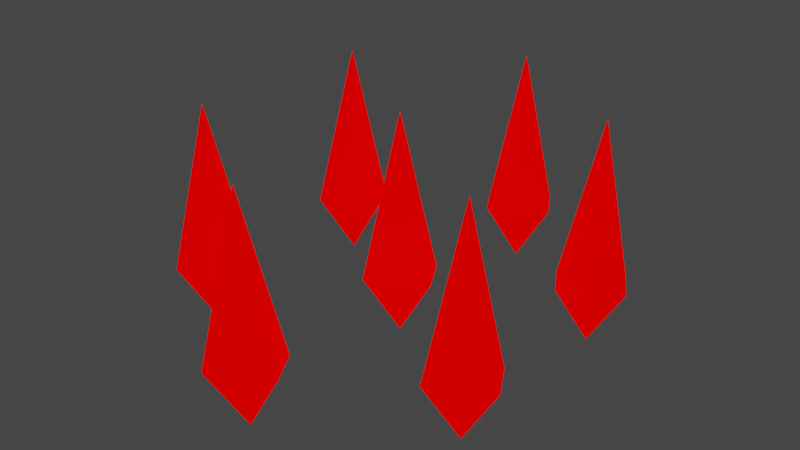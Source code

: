 # Source: trapSpikeLauncher_Projectile.blend  (saved by Blender 3.3.6; exported with 4.5.12 LTS)
import bpy
from mathutils import Matrix  # noqa: F401  (used for matrix-valued properties, if any)

bpy.ops.wm.read_factory_settings(use_empty=True)
scene = bpy.context.scene
scene.name = 'Scene'

# ---- collections
col_collection = bpy.data.collections.new('Collection'); scene.collection.children.link(col_collection)

# ---- materials (node trees are filled in below, after node groups)
mat_red = bpy.data.materials.new('Red')
mat_red.alpha_threshold = 0.0
mat_red.roughness = 0.5
mat_red.line_color = (0.0, 0.0, 0.0, 1.0)
mat_metallic = bpy.data.materials.new('Metallic')
mat_black = bpy.data.materials.new('Black')

# ---- material node trees
mat_red.use_nodes = True; mat_red.node_tree.nodes.clear()
_N = mat_red.node_tree.nodes; _L = mat_red.node_tree.links
n0 = _N.new('ShaderNodeOutputMaterial'); n0.name = 'Material Output'; n0.location = (300, 300)
n1 = _N.new('ShaderNodeBsdfPrincipled'); n1.name = 'Principled BSDF'; n1.location = (10, 300)
n1.distribution = 'GGX'
n1.subsurface_method = 'RANDOM_WALK_SKIN'
n1.inputs[0].default_value = (0.65, 0.0, 0.0, 1.0)
n1.inputs[2].default_value = 0.0
n1.inputs[3].default_value = 1.45
n1.inputs[11].default_value = 1.01
n1.inputs[13].default_value = 0.0
n1.inputs[20].default_value = 0.0
n1.inputs[27].default_value = (1.0, 0.0, 0.0, 1.0)
n1.inputs[28].default_value = 1.0
_L.new(n1.outputs[0], n0.inputs[0])
n0.is_active_output = True
mat_metallic.use_nodes = True; mat_metallic.node_tree.nodes.clear()
_N = mat_metallic.node_tree.nodes; _L = mat_metallic.node_tree.links
n0 = _N.new('ShaderNodeBsdfPrincipled'); n0.name = 'Principled BSDF'; n0.location = (10, 300)
n0.distribution = 'GGX'
n0.subsurface_method = 'RANDOM_WALK_SKIN'
n0.inputs[0].default_value = (0.5596, 0.5596, 0.5596, 1.0)
n0.inputs[1].default_value = 0.65
n0.inputs[2].default_value = 0.4
n0.inputs[3].default_value = 1.45
n0.inputs[19].default_value = 0.1125
n0.inputs[27].default_value = (0.0, 0.0, 0.0, 1.0)
n0.inputs[28].default_value = 1.0
n1 = _N.new('ShaderNodeOutputMaterial'); n1.name = 'Material Output'; n1.location = (300, 300)
_L.new(n0.outputs[0], n1.inputs[0])
n1.is_active_output = True
mat_black.use_nodes = True; mat_black.node_tree.nodes.clear()
_N = mat_black.node_tree.nodes; _L = mat_black.node_tree.links
n0 = _N.new('ShaderNodeBsdfPrincipled'); n0.name = 'Principled BSDF'; n0.location = (10, 300)
n0.distribution = 'GGX'
n0.subsurface_method = 'RANDOM_WALK_SKIN'
n0.inputs[0].default_value = (0.0, 0.0, 0.0, 1.0)
n0.inputs[3].default_value = 1.45
n0.inputs[27].default_value = (0.0, 0.0, 0.0, 1.0)
n0.inputs[28].default_value = 1.0
n1 = _N.new('ShaderNodeOutputMaterial'); n1.name = 'Material Output'; n1.location = (300, 300)
_L.new(n0.outputs[0], n1.inputs[0])
n1.is_active_output = True

# ---- world
world_world = bpy.data.worlds.new('World'); scene.world = world_world
world_world.use_nodes = True; world_world.node_tree.nodes.clear()
_N = world_world.node_tree.nodes; _L = world_world.node_tree.links
n0 = _N.new('ShaderNodeOutputWorld'); n0.name = 'World Output'; n0.location = (300, 300)
n1 = _N.new('ShaderNodeBackground'); n1.name = 'Background'; n1.location = (10, 300)
n1.inputs[0].default_value = (0.05088, 0.05088, 0.05088, 1.0)
_L.new(n1.outputs[0], n0.inputs[0])
n0.is_active_output = True
world_world.color = (0.05088, 0.05088, 0.05088)
world_world.use_sun_shadow = False
world_world.sun_shadow_jitter_overblur = 0.0

# ---- meshes
me_cube_001 = bpy.data.meshes.new('Cube.001')
me_cube_001.from_pydata([(0.12, 0.64, -0.06), (0.06, 0.7439, -0.06), (-0.06, 0.7439, -0.06), (-0.12, 0.64, -0.06), (-0.06, 0.5361, -0.06), (0.06, 0.5361, -0.06), (0.12, 4.669e-08, -0.06), (0.06, 0.1039, -0.06), (-0.06, 0.1039, -0.06), (-0.12, 4.669e-08, -0.06), (-0.06, -0.1039, -0.06), (0.06, -0.1039, -0.06), (0.12, -0.64, -0.06), (0.06, -0.5361, -0.06), (-0.06, -0.5361, -0.06), (-0.12, -0.64, -0.06), (-0.06, -0.7439, -0.06), (0.06, -0.7439, -0.06), (0.6, 0.32, -0.06), (0.54, 0.4239, -0.06), (0.42, 0.4239, -0.06), (0.36, 0.32, -0.06), (0.42, 0.2161, -0.06), (0.54, 0.2161, -0.06), (0.6, -0.32, -0.06), (0.54, -0.2161, -0.06), (0.42, -0.2161, -0.06), (0.36, -0.32, -0.06), (0.42, -0.4239, -0.06), (0.54, -0.4239, -0.06), (-0.42, -0.4239, -0.06), (-0.54, -0.4239, -0.06), (-0.6, -0.32, -0.06), (-0.54, -0.2161, -0.06), (-0.42, -0.2161, -0.06), (-0.36, -0.32, -0.06), (-0.42, 0.2161, -0.06), (-0.54, 0.2161, -0.06), (-0.6, 0.32, -0.06), (-0.54, 0.4239, -0.06), (-0.42, 0.4239, -0.06), (-0.36, 0.32, -0.06), (2.546e-08, 0.64, 0.04561), (2.546e-08, 3.042e-08, 0.04561), (2.546e-08, -0.64, 0.04561), (0.4871, 0.32, 0.04561), (0.4838, -0.32, 0.04561), (-0.4776, -0.32, 0.04561), (-0.4698, 0.32, 0.04561), (1.987e-08, 0.64, -0.1), (1.987e-08, 3.104e-08, -0.1), (1.987e-08, -0.64, -0.1), (0.48, 0.32, -0.1), (0.48, -0.32, -0.1), (-0.48, -0.32, -0.1), (-0.48, 0.32, -0.1)], [], [(31, 30, 47), (15, 16, 44), (2, 3, 42), (41, 40, 48), (30, 35, 47), (24, 25, 46), (11, 6, 43), (13, 14, 44), (0, 1, 42), (39, 38, 48), (10, 11, 43), (37, 36, 48), (21, 22, 45), (8, 9, 43), (34, 33, 47), (36, 41, 48), (17, 12, 44), (19, 20, 45), (6, 7, 43), (32, 31, 47), (16, 17, 44), (27, 28, 46), (14, 15, 44), (3, 4, 42), (40, 39, 48), (23, 18, 45), (25, 26, 46), (12, 13, 44), (1, 2, 42), (38, 37, 48), (22, 23, 45), (20, 21, 45), (9, 10, 43), (35, 34, 47), (29, 24, 46), (18, 19, 45), (5, 0, 42), (7, 8, 43), (28, 29, 46), (26, 27, 46), (33, 32, 47), (4, 5, 42), (2, 1, 49), (30, 31, 54), (17, 16, 51), (0, 5, 49), (35, 30, 54), (21, 20, 52), (5, 4, 49), (33, 34, 54), (19, 18, 52), (9, 8, 50), (31, 32, 54), (22, 21, 52), (7, 6, 50), (34, 35, 54), (20, 19, 52), (10, 9, 50), (32, 33, 54), (18, 23, 52), (8, 7, 50), (36, 37, 55), (23, 22, 52), (6, 11, 50), (41, 36, 55), (27, 26, 53), (11, 10, 50), (39, 40, 55), (25, 24, 53), (15, 14, 51), (37, 38, 55), (28, 27, 53), (13, 12, 51), (40, 41, 55), (3, 2, 49), (26, 25, 53), (16, 15, 51), (38, 39, 55), (1, 0, 49), (24, 29, 53), (14, 13, 51), (4, 3, 49), (29, 28, 53), (12, 17, 51)])
_uv = me_cube_001.uv_layers.new(name='UVMap')
_uv.uv.foreach_set('vector', [0.2887, 0.8721, 0.2968, 0.8333, 0.3525, 0.8519, 0.431, 0.8721, 0.3995, 0.911, 0.3674, 0.8526, 0.7788, 0.8333, 0.7869, 0.8721, 0.7232, 0.8526, 0.89, 0.9868, 0.858, 0.9484, 0.9208, 0.9313, 0.3597, 0.9877, 0.3207, 0.9877, 0.3519, 0.9297, 0.89, 0.9101, 0.858, 0.8717, 0.9211, 0.8525, 0.4308, 0.9877, 0.3918, 0.9877, 0.4231, 0.9289, 0.5022, 0.9493, 0.5091, 0.911, 0.5656, 0.9289, 0.858, 0.8717, 0.8259, 0.9101, 0.7946, 0.8513, 0.5734, 0.911, 0.5337, 0.911, 0.5666, 0.8493, 0.6842, 0.911, 0.6446, 0.911, 0.6521, 0.8526, 0.5022, 0.8721, 0.5103, 0.8333, 0.5666, 0.8493, 0.6446, 0.8721, 0.613, 0.911, 0.5786, 0.8526, 0.7076, 0.8333, 0.7157, 0.8721, 0.6521, 0.8526, 0.2887, 0.9493, 0.2956, 0.911, 0.3519, 0.9297, 0.929, 0.9868, 0.89, 0.9868, 0.9208, 0.9313, 0.5733, 0.9877, 0.5343, 0.9877, 0.5656, 0.9289, 0.7869, 0.9484, 0.7939, 0.9101, 0.8499, 0.9303, 0.3918, 0.9877, 0.3597, 0.9493, 0.4231, 0.9289, 0.3202, 0.911, 0.2887, 0.8721, 0.3525, 0.8519, 0.3995, 0.911, 0.3599, 0.911, 0.3674, 0.8526, 0.5022, 0.8721, 0.4707, 0.911, 0.4373, 0.8526, 0.4229, 0.8333, 0.431, 0.8721, 0.3674, 0.8526, 0.7869, 0.8721, 0.7554, 0.911, 0.7232, 0.8526, 0.858, 0.9484, 0.8649, 0.9101, 0.9208, 0.9313, 0.858, 0.9868, 0.819, 0.9868, 0.8499, 0.9303, 0.858, 0.8717, 0.8649, 0.8333, 0.9211, 0.8525, 0.5343, 0.9877, 0.5022, 0.9493, 0.5656, 0.9289, 0.8259, 0.9101, 0.7869, 0.9101, 0.7946, 0.8513, 0.5337, 0.911, 0.5022, 0.8721, 0.5666, 0.8493, 0.613, 0.911, 0.5734, 0.911, 0.5786, 0.8526, 0.6364, 0.8333, 0.6446, 0.8721, 0.5786, 0.8526, 0.7157, 0.8721, 0.6842, 0.911, 0.6521, 0.8526, 0.3207, 0.9877, 0.2887, 0.9493, 0.3519, 0.9297, 0.929, 0.9101, 0.89, 0.9101, 0.9211, 0.8525, 0.819, 0.9868, 0.7869, 0.9484, 0.8499, 0.9303, 0.851, 0.8333, 0.858, 0.8717, 0.7946, 0.8513, 0.3597, 0.9493, 0.3667, 0.911, 0.4231, 0.9289, 0.4707, 0.911, 0.431, 0.911, 0.4373, 0.8526, 0.4941, 0.8333, 0.5022, 0.8721, 0.4373, 0.8526, 0.3599, 0.911, 0.3202, 0.911, 0.3525, 0.8519, 0.7554, 0.911, 0.7157, 0.911, 0.7232, 0.8526, 0.7869, 0.9101, 0.8259, 0.9101, 0.7869, 0.9101, 0.2968, 0.8333, 0.2887, 0.8721, 0.2968, 0.8333, 0.3599, 0.911, 0.3995, 0.911, 0.3599, 0.911, 0.858, 0.8717, 0.851, 0.8333, 0.858, 0.8717, 0.3207, 0.9877, 0.3597, 0.9877, 0.3207, 0.9877, 0.6446, 0.8721, 0.6364, 0.8333, 0.6446, 0.8721, 0.7157, 0.911, 0.7554, 0.911, 0.7157, 0.911, 0.2956, 0.911, 0.2887, 0.9493, 0.2956, 0.911, 0.7869, 0.9484, 0.819, 0.9868, 0.7869, 0.9484, 0.7157, 0.8721, 0.7076, 0.8333, 0.7157, 0.8721, 0.2887, 0.8721, 0.3202, 0.911, 0.2887, 0.8721, 0.613, 0.911, 0.6446, 0.8721, 0.613, 0.911, 0.3597, 0.9493, 0.3918, 0.9877, 0.3597, 0.9493, 0.2887, 0.9493, 0.3207, 0.9877, 0.2887, 0.9493, 0.7939, 0.9101, 0.7869, 0.9484, 0.7939, 0.9101, 0.6842, 0.911, 0.7157, 0.8721, 0.6842, 0.911, 0.3202, 0.911, 0.3599, 0.911, 0.3202, 0.911, 0.819, 0.9868, 0.858, 0.9868, 0.819, 0.9868, 0.3667, 0.911, 0.3597, 0.9493, 0.3667, 0.911, 0.5103, 0.8333, 0.5022, 0.8721, 0.5103, 0.8333, 0.5734, 0.911, 0.613, 0.911, 0.5734, 0.911, 0.3918, 0.9877, 0.4308, 0.9877, 0.3918, 0.9877, 0.89, 0.9868, 0.929, 0.9868, 0.89, 0.9868, 0.5022, 0.8721, 0.4941, 0.8333, 0.5022, 0.8721, 0.6446, 0.911, 0.6842, 0.911, 0.6446, 0.911, 0.8649, 0.9101, 0.858, 0.9484, 0.8649, 0.9101, 0.858, 0.8717, 0.89, 0.9101, 0.858, 0.8717, 0.431, 0.8721, 0.4229, 0.8333, 0.431, 0.8721, 0.5022, 0.8721, 0.5337, 0.911, 0.5022, 0.8721, 0.4707, 0.911, 0.5022, 0.8721, 0.4707, 0.911, 0.5022, 0.9493, 0.5343, 0.9877, 0.5022, 0.9493, 0.858, 0.9484, 0.89, 0.9868, 0.858, 0.9484, 0.7869, 0.8721, 0.7788, 0.8333, 0.7869, 0.8721, 0.8649, 0.8333, 0.858, 0.8717, 0.8649, 0.8333, 0.3995, 0.911, 0.431, 0.8721, 0.3995, 0.911, 0.5337, 0.911, 0.5734, 0.911, 0.5337, 0.911, 0.8259, 0.9101, 0.858, 0.8717, 0.8259, 0.9101, 0.89, 0.9101, 0.929, 0.9101, 0.89, 0.9101, 0.5091, 0.911, 0.5022, 0.9493, 0.5091, 0.911, 0.7554, 0.911, 0.7869, 0.8721, 0.7554, 0.911, 0.431, 0.911, 0.4707, 0.911, 0.431, 0.911, 0.5343, 0.9877, 0.5733, 0.9877, 0.5343, 0.9877])
me_cube_001.materials.append(mat_red)
me_cube_001.materials.append(mat_metallic)
me_cube_001.materials.append(mat_black)
me_cube_001.use_mirror_vertex_groups = False
me_cube_001.update()

# ---- objects
ob_spikes = bpy.data.objects.new('Spikes', me_cube_001)

# ---- transforms, parenting, visibility, modifiers, constraints
ob_spikes.location = (0.0, 0.0, 0.0)
ob_spikes.scale = (1.0, 1.0, 5.0)
ob_spikes.lock_rotations_4d = False
ob_spikes.empty_display_type = 'ARROWS'
ob_spikes.lineart.crease_threshold = 0.0

# ---- collection membership
col_collection.objects.link(ob_spikes)

# ---- scene / render settings (as saved in the file)
scene.frame_start = 0; scene.frame_end = 24; scene.frame_set(0)
scene.render.engine = 'CYCLES'
scene.cycles.sampling_pattern = 'TABULATED_SOBOL'
scene.cycles.use_light_tree = False
scene.view_settings.view_transform = 'Filmic'
bpy.context.view_layer.update()

# ---- added for rendering (the .blend has no active camera): camera
cam_auto = bpy.data.cameras.new('AutoCamera')
cam_auto.lens = 50.0
cam_auto.sensor_width = 36.0
cam_auto.clip_end = 1000.0
ob_auto_camera = bpy.data.objects.new('AutoCamera', cam_auto)
scene.collection.objects.link(ob_auto_camera)
ob_auto_camera.location = (1.89247, -2.27096, 1.37799)
ob_auto_camera.rotation_euler = (1.09748, -7.21219e-08, 0.694738)
scene.camera = ob_auto_camera
bpy.context.view_layer.update()
